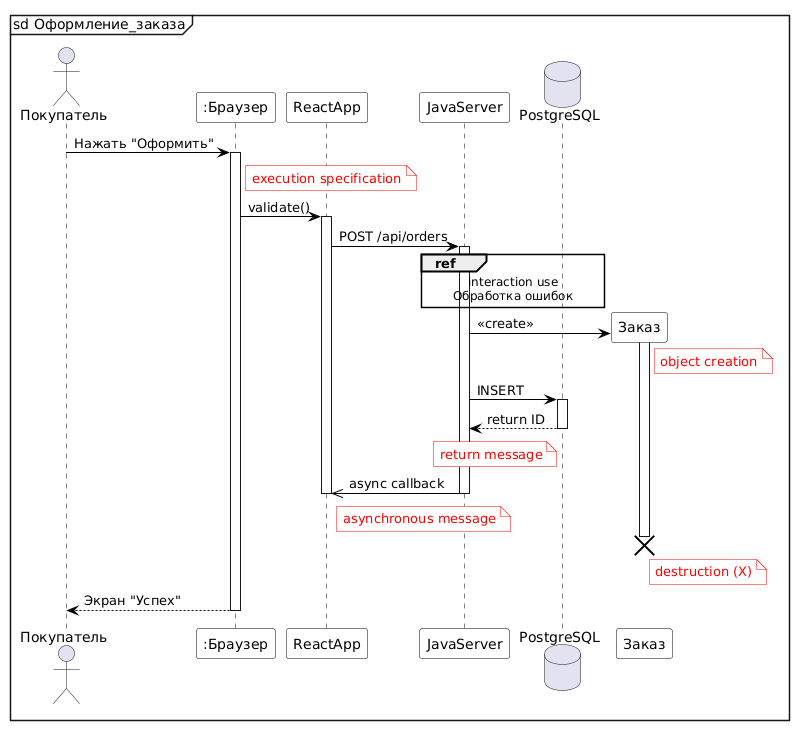

The diagram above was rendered by PlantUML. Its source (embedded in the PNG):
@startuml
skinparam shadowing false

' Настройка цветов
skinparam sequenceArrowColor Black
skinparam sequenceLifeLineBorderColor Black
skinparam sequenceParticipantBackgroundColor White
skinparam sequenceParticipantBorderColor Black
' Заливаем палки (спецификации исполнения) серым
skinparam sequenceActivationBackgroundColor #D3D3D3

' Настройка заметок: белый фон, красная рамка и красный текст
skinparam NoteBackgroundColor White
skinparam NoteBorderColor Red
skinparam NoteFontColor Red

mainframe sd Оформление_заказа

actor "Покупатель" as User
participant ":Браузер" as Browser
participant "ReactApp" as React
participant "JavaServer" as Server
database "PostgreSQL" as DB

User -> Browser : Нажать "Оформить"
activate Browser
note right of Browser : execution specification

Browser -> React : validate()
activate React

React -> Server : POST /api/orders
activate Server

ref over Server, DB : interaction use\nОбработка ошибок

create participant "Заказ" as Order
Server -> Order : <<create>>
activate Order
note right of Order : object creation

Server -> DB : INSERT
activate DB

DB --> Server : return ID
note left of DB : return message
deactivate DB

Server ->> React : async callback
note right of React : asynchronous message

destroy Order
note right of Order : destruction (X)

deactivate Server
deactivate React

Browser --> User : Экран "Успех"
deactivate Browser
@enduml